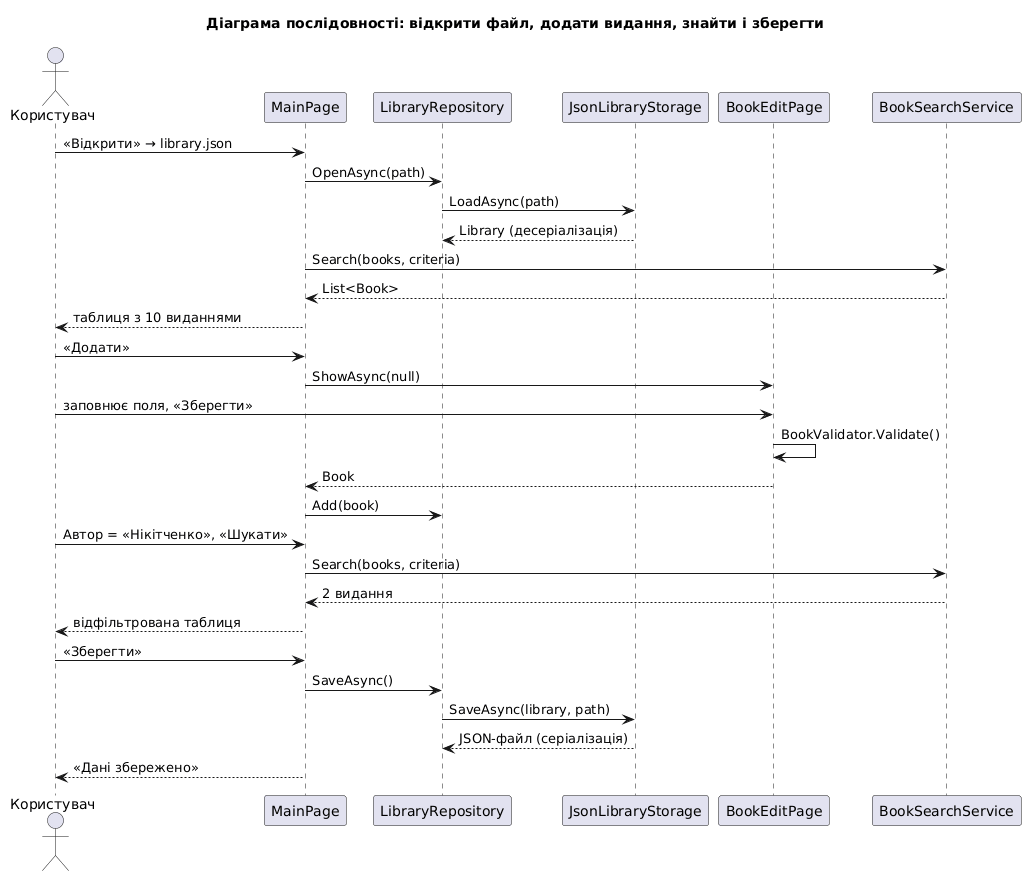

The diagram above was rendered by PlantUML. Its source (embedded in the PNG):
@startuml
title Діаграма послідовності: відкрити файл, додати видання, знайти і зберегти
actor Користувач
participant MainPage
participant LibraryRepository as Repo
participant JsonLibraryStorage as Storage
participant BookEditPage as Form
participant BookSearchService as Search

Користувач -> MainPage : «Відкрити» → library.json
MainPage -> Repo : OpenAsync(path)
Repo -> Storage : LoadAsync(path)
Storage --> Repo : Library (десеріалізація)
MainPage -> Search : Search(books, criteria)
Search --> MainPage : List<Book>
MainPage --> Користувач : таблиця з 10 виданнями

Користувач -> MainPage : «Додати»
MainPage -> Form : ShowAsync(null)
Користувач -> Form : заповнює поля, «Зберегти»
Form -> Form : BookValidator.Validate()
Form --> MainPage : Book
MainPage -> Repo : Add(book)

Користувач -> MainPage : Автор = «Нікітченко», «Шукати»
MainPage -> Search : Search(books, criteria)
Search --> MainPage : 2 видання
MainPage --> Користувач : відфільтрована таблиця

Користувач -> MainPage : «Зберегти»
MainPage -> Repo : SaveAsync()
Repo -> Storage : SaveAsync(library, path)
Storage --> Repo : JSON-файл (серіалізація)
MainPage --> Користувач : «Дані збережено»
@enduml